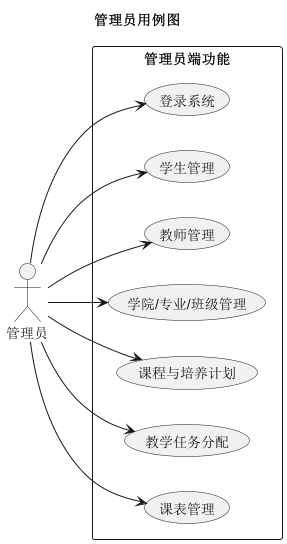

The diagram above was rendered by PlantUML. Its source (embedded in the PNG):
@startuml
title 管理员用例图
left to right direction
actor 管理员

rectangle 管理员端功能 {
  (登录系统)
  (学生管理)
  (教师管理)
  (学院/专业/班级管理)
  (课程与培养计划)
  (教学任务分配)
  (课表管理)
}

管理员 --> (登录系统)
管理员 --> (学生管理)
管理员 --> (教师管理)
管理员 --> (学院/专业/班级管理)
管理员 --> (课程与培养计划)
管理员 --> (教学任务分配)
管理员 --> (课表管理)
@enduml